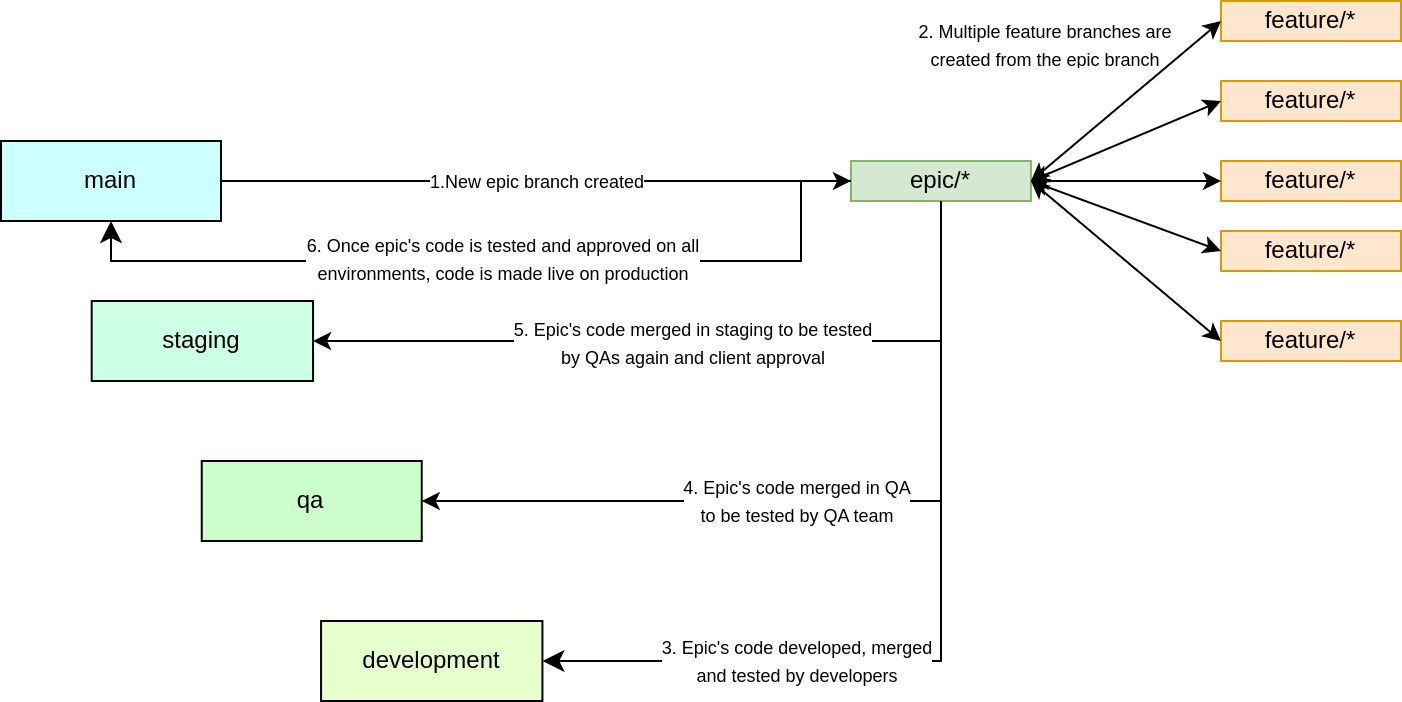

The diagram above was exported from draw.io. Its source (the exported page's mxGraphModel, read from the mxfile embedded in the PNG):
<mxGraphModel dx="1154" dy="534" grid="1" gridSize="10" guides="1" tooltips="1" connect="1" arrows="1" fold="1" page="1" pageScale="1" pageWidth="850" pageHeight="1100" math="0" shadow="0">
  <root>
    <mxCell id="0" />
    <mxCell id="1" parent="0" />
    <mxCell id="2" value="main" style="text;html=1;strokeColor=#000000;fillColor=#CCFFFF;align=center;verticalAlign=middle;whiteSpace=wrap;rounded=0;" vertex="1" parent="1">
      <mxGeometry x="1660" y="955" width="110" height="40" as="geometry" />
    </mxCell>
    <mxCell id="3" value="staging" style="text;html=1;strokeColor=#000000;fillColor=#CCFFE6;align=center;verticalAlign=middle;whiteSpace=wrap;rounded=0;" vertex="1" parent="1">
      <mxGeometry x="1705.34" y="1035" width="110.68" height="40" as="geometry" />
    </mxCell>
    <mxCell id="4" value="qa" style="text;html=1;strokeColor=#000000;fillColor=#CCFFCC;align=center;verticalAlign=middle;whiteSpace=wrap;rounded=0;fontSize=12;" vertex="1" parent="1">
      <mxGeometry x="1760.37" y="1115" width="110" height="40" as="geometry" />
    </mxCell>
    <mxCell id="5" value="development" style="text;html=1;strokeColor=#000000;fillColor=#E6FFCC;align=center;verticalAlign=middle;whiteSpace=wrap;rounded=0;fontSize=12;" vertex="1" parent="1">
      <mxGeometry x="1820.03" y="1195" width="110.68" height="40" as="geometry" />
    </mxCell>
    <mxCell id="6" value="epic/*" style="text;html=1;strokeColor=#82b366;fillColor=#d5e8d4;align=center;verticalAlign=middle;whiteSpace=wrap;rounded=0;" vertex="1" parent="1">
      <mxGeometry x="2084.97" y="965" width="90" height="20" as="geometry" />
    </mxCell>
    <mxCell id="7" value="" style="endArrow=classic;html=1;rounded=0;exitX=1;exitY=0.5;exitDx=0;exitDy=0;entryX=0;entryY=0.5;entryDx=0;entryDy=0;" edge="1" source="2" target="6" parent="1">
      <mxGeometry relative="1" as="geometry">
        <mxPoint x="1900" y="1115" as="sourcePoint" />
        <mxPoint x="2000" y="1115" as="targetPoint" />
      </mxGeometry>
    </mxCell>
    <mxCell id="8" value="&lt;font style=&quot;font-size: 9px;&quot;&gt;1.New epic branch created&lt;/font&gt;" style="edgeLabel;resizable=0;html=1;align=center;verticalAlign=middle;" connectable="0" vertex="1" parent="7">
      <mxGeometry relative="1" as="geometry" />
    </mxCell>
    <mxCell id="9" value="" style="edgeStyle=segmentEdgeStyle;endArrow=classic;html=1;curved=0;rounded=0;endSize=8;startSize=8;exitX=0.5;exitY=1;exitDx=0;exitDy=0;entryX=1;entryY=0.5;entryDx=0;entryDy=0;" edge="1" source="6" target="5" parent="1">
      <mxGeometry width="50" height="50" relative="1" as="geometry">
        <mxPoint x="1930" y="1135" as="sourcePoint" />
        <mxPoint x="1980" y="1085" as="targetPoint" />
        <Array as="points">
          <mxPoint x="2130" y="1215" />
        </Array>
      </mxGeometry>
    </mxCell>
    <mxCell id="10" value="&lt;font style=&quot;font-size: 9px;&quot;&gt;3. Epic's code developed, merged&lt;br&gt;and tested by developers&lt;/font&gt;" style="edgeLabel;html=1;align=center;verticalAlign=middle;resizable=0;points=[];" vertex="1" connectable="0" parent="9">
      <mxGeometry x="0.3268" relative="1" as="geometry">
        <mxPoint x="-17" as="offset" />
      </mxGeometry>
    </mxCell>
    <mxCell id="11" value="" style="endArrow=classic;html=1;rounded=0;entryX=1;entryY=0.5;entryDx=0;entryDy=0;" edge="1" target="4" parent="1">
      <mxGeometry width="50" height="50" relative="1" as="geometry">
        <mxPoint x="2130" y="1135" as="sourcePoint" />
        <mxPoint x="1980" y="1085" as="targetPoint" />
      </mxGeometry>
    </mxCell>
    <mxCell id="12" value="&lt;font style=&quot;font-size: 9px;&quot;&gt;4. Epic's code merged in QA&lt;br&gt;to be tested by QA team&lt;/font&gt;" style="edgeLabel;html=1;align=center;verticalAlign=middle;resizable=0;points=[];" vertex="1" connectable="0" parent="11">
      <mxGeometry x="0.2267" y="-1" relative="1" as="geometry">
        <mxPoint x="87" y="1" as="offset" />
      </mxGeometry>
    </mxCell>
    <mxCell id="13" value="" style="endArrow=classic;html=1;rounded=0;entryX=1;entryY=0.5;entryDx=0;entryDy=0;" edge="1" target="3" parent="1">
      <mxGeometry width="50" height="50" relative="1" as="geometry">
        <mxPoint x="2130" y="1055" as="sourcePoint" />
        <mxPoint x="2030" y="1135" as="targetPoint" />
      </mxGeometry>
    </mxCell>
    <mxCell id="14" value="&lt;font style=&quot;font-size: 9px;&quot;&gt;&lt;font style=&quot;&quot;&gt;5. Epic's code merged in staging&amp;nbsp;&lt;/font&gt;to be tested &lt;br&gt;by QAs again and client approval&lt;/font&gt;" style="edgeLabel;html=1;align=center;verticalAlign=middle;resizable=0;points=[];" vertex="1" connectable="0" parent="13">
      <mxGeometry x="0.0645" y="1" relative="1" as="geometry">
        <mxPoint x="43" as="offset" />
      </mxGeometry>
    </mxCell>
    <mxCell id="15" value="" style="edgeStyle=segmentEdgeStyle;endArrow=classic;html=1;curved=0;rounded=0;endSize=8;startSize=8;entryX=0.5;entryY=1;entryDx=0;entryDy=0;exitX=0;exitY=0.5;exitDx=0;exitDy=0;" edge="1" source="6" target="2" parent="1">
      <mxGeometry width="50" height="50" relative="1" as="geometry">
        <mxPoint x="2130" y="985" as="sourcePoint" />
        <mxPoint x="2030" y="1135" as="targetPoint" />
        <Array as="points">
          <mxPoint x="2060" y="975" />
          <mxPoint x="2060" y="1015" />
          <mxPoint x="1715" y="1015" />
        </Array>
      </mxGeometry>
    </mxCell>
    <mxCell id="16" value="&lt;font style=&quot;font-size: 9px;&quot;&gt;6. Once epic's code is tested and approved on all &lt;br&gt;environments, code is made live on production&lt;/font&gt;" style="edgeLabel;html=1;align=center;verticalAlign=middle;resizable=0;points=[];" vertex="1" connectable="0" parent="15">
      <mxGeometry x="0.2344" y="1" relative="1" as="geometry">
        <mxPoint x="51" y="-2" as="offset" />
      </mxGeometry>
    </mxCell>
    <mxCell id="17" value="feature/*" style="text;html=1;strokeColor=#d79b00;fillColor=#ffe6cc;align=center;verticalAlign=middle;whiteSpace=wrap;rounded=0;fontSize=12;" vertex="1" parent="1">
      <mxGeometry x="2270" y="885" width="90" height="20" as="geometry" />
    </mxCell>
    <mxCell id="18" value="feature/*" style="text;html=1;strokeColor=#d79b00;fillColor=#ffe6cc;align=center;verticalAlign=middle;whiteSpace=wrap;rounded=0;fontSize=12;" vertex="1" parent="1">
      <mxGeometry x="2270" y="925" width="90" height="20" as="geometry" />
    </mxCell>
    <mxCell id="19" value="feature/*" style="text;html=1;strokeColor=#d79b00;fillColor=#ffe6cc;align=center;verticalAlign=middle;whiteSpace=wrap;rounded=0;fontSize=12;" vertex="1" parent="1">
      <mxGeometry x="2270" y="965" width="90" height="20" as="geometry" />
    </mxCell>
    <mxCell id="20" value="feature/*" style="text;html=1;strokeColor=#d79b00;fillColor=#ffe6cc;align=center;verticalAlign=middle;whiteSpace=wrap;rounded=0;fontSize=12;" vertex="1" parent="1">
      <mxGeometry x="2270" y="1000" width="90" height="20" as="geometry" />
    </mxCell>
    <mxCell id="21" value="feature/*" style="text;html=1;strokeColor=#d79b00;fillColor=#ffe6cc;align=center;verticalAlign=middle;whiteSpace=wrap;rounded=0;fontSize=12;" vertex="1" parent="1">
      <mxGeometry x="2270" y="1045" width="90" height="20" as="geometry" />
    </mxCell>
    <mxCell id="22" value="" style="endArrow=classic;startArrow=classic;html=1;rounded=0;entryX=0;entryY=0.5;entryDx=0;entryDy=0;exitX=1;exitY=0.5;exitDx=0;exitDy=0;" edge="1" source="6" target="17" parent="1">
      <mxGeometry width="50" height="50" relative="1" as="geometry">
        <mxPoint x="2310" y="980" as="sourcePoint" />
        <mxPoint x="2270" y="855" as="targetPoint" />
      </mxGeometry>
    </mxCell>
    <mxCell id="23" value="" style="endArrow=classic;startArrow=classic;html=1;rounded=0;entryX=0;entryY=0.5;entryDx=0;entryDy=0;exitX=1;exitY=0.5;exitDx=0;exitDy=0;" edge="1" source="6" target="21" parent="1">
      <mxGeometry width="50" height="50" relative="1" as="geometry">
        <mxPoint x="2185" y="985" as="sourcePoint" />
        <mxPoint x="2280" y="905" as="targetPoint" />
      </mxGeometry>
    </mxCell>
    <mxCell id="24" value="" style="endArrow=classic;startArrow=classic;html=1;rounded=0;entryX=0;entryY=0.5;entryDx=0;entryDy=0;exitX=1;exitY=0.5;exitDx=0;exitDy=0;" edge="1" source="6" target="18" parent="1">
      <mxGeometry width="50" height="50" relative="1" as="geometry">
        <mxPoint x="2195" y="995" as="sourcePoint" />
        <mxPoint x="2290" y="915" as="targetPoint" />
      </mxGeometry>
    </mxCell>
    <mxCell id="25" value="" style="endArrow=classic;startArrow=classic;html=1;rounded=0;entryX=0;entryY=0.5;entryDx=0;entryDy=0;exitX=1;exitY=0.5;exitDx=0;exitDy=0;" edge="1" source="6" target="19" parent="1">
      <mxGeometry width="50" height="50" relative="1" as="geometry">
        <mxPoint x="2185" y="985" as="sourcePoint" />
        <mxPoint x="2280" y="945" as="targetPoint" />
      </mxGeometry>
    </mxCell>
    <mxCell id="26" value="" style="endArrow=classic;startArrow=classic;html=1;rounded=0;entryX=0;entryY=0.5;entryDx=0;entryDy=0;exitX=1;exitY=0.5;exitDx=0;exitDy=0;" edge="1" source="6" target="20" parent="1">
      <mxGeometry width="50" height="50" relative="1" as="geometry">
        <mxPoint x="2180" y="970" as="sourcePoint" />
        <mxPoint x="2280" y="985" as="targetPoint" />
      </mxGeometry>
    </mxCell>
    <UserObject label="&lt;font style=&quot;font-size: 9px;&quot;&gt;2. Multiple feature branches are created from the epic branch&lt;/font&gt;" placeholders="1" name="Variable" id="27">
      <mxCell style="text;html=1;strokeColor=none;fillColor=none;align=center;verticalAlign=middle;whiteSpace=wrap;overflow=hidden;" vertex="1" parent="1">
        <mxGeometry x="2110" y="890" width="145" height="30" as="geometry" />
      </mxCell>
    </UserObject>
  </root>
</mxGraphModel>